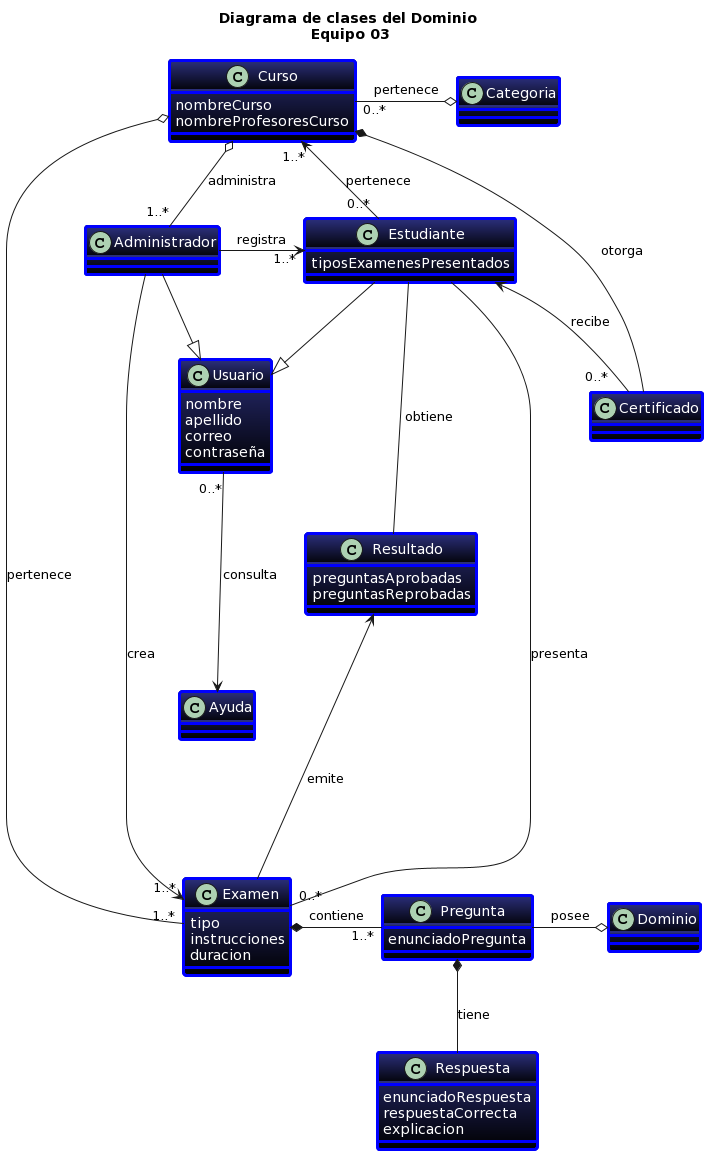

The diagram above was rendered by PlantUML. Its source (embedded in the PNG):
@startuml
title "Diagrama de clases del Dominio\n Equipo 03"

skinparam Class{
  BackgroundColor 2B2F7B-black
  AttributeFontColor white
  BorderThickness 3
  BorderColor blue
}
class Usuario{
  nombre
  apellido
  correo
  contraseña 
}
class Administrador

class Estudiante{
  tiposExamenesPresentados
}

class Ayuda

class Curso{
  nombreCurso
  nombreProfesoresCurso
}
class Categoria

class Examen{
  tipo
  instrucciones
  duracion
}
class Resultado{
  preguntasAprobadas
  preguntasReprobadas
}

class Pregunta{
  enunciadoPregunta
}

class Dominio

class Respuesta{
  enunciadoRespuesta
  respuestaCorrecta
  explicacion
}
class Certificado{
}

Usuario <|-left- Administrador
Usuario <|-up- Estudiante
Usuario "0..*"---> Ayuda: consulta

Administrador --> "1..*"Examen: crea
Administrador -right-> "     1..*"Estudiante: registra
Administrador "    1..*"-up-o Curso: administra

Estudiante "0..*"-right->"    1..*"Curso: pertenece
Estudiante -right- "0..*"Examen: presenta
Estudiante <-- "0..*   "Certificado: recibe
Estudiante --- Resultado: "obtiene          "

Examen *-right- "1..*"Pregunta: contiene
Examen -up---> Resultado: emite

Pregunta *-down- Respuesta: tiene
Pregunta -right-o Dominio: posee

Curso "0..*" -right-o Categoria: pertenece
Curso o----- "1..*"Examen: pertenece
Curso *- Certificado: otorga
@enduml